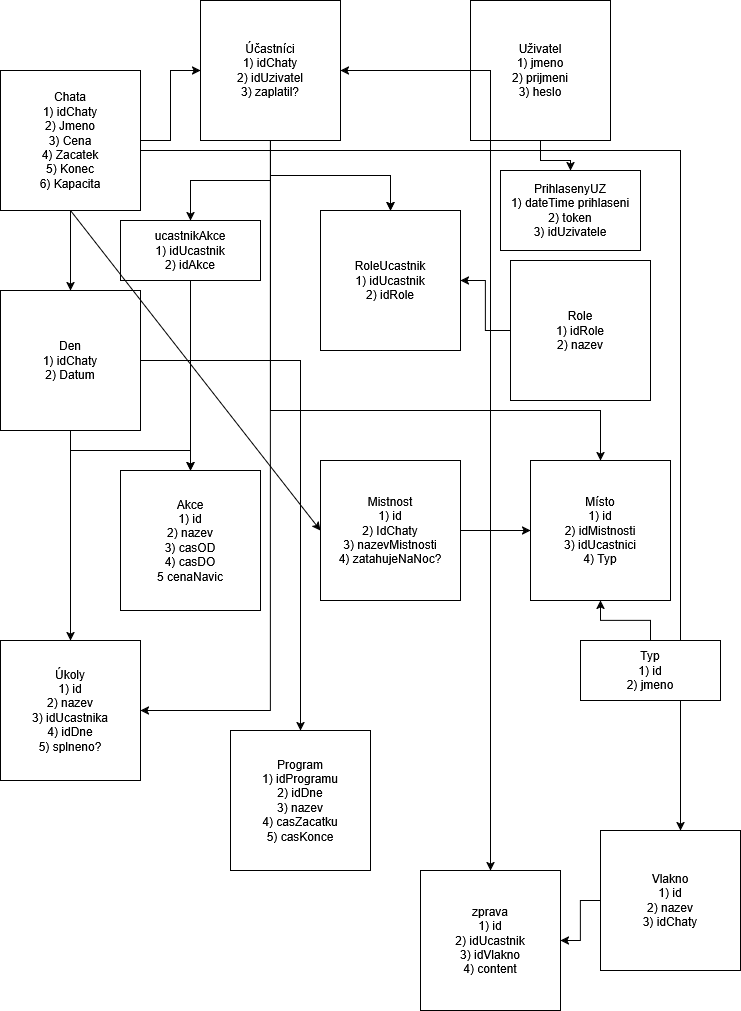

The diagram above was exported from draw.io. Its source (the exported page's mxGraphModel, read from the mxfile embedded in the PNG):
<mxGraphModel dx="463" dy="571" grid="1" gridSize="10" guides="1" tooltips="1" connect="1" arrows="1" fold="1" page="1" pageScale="1" pageWidth="827" pageHeight="1169" math="0" shadow="0">
  <root>
    <mxCell id="0" />
    <mxCell id="1" parent="0" />
    <mxCell id="Q-9zdDLFiFwHk-50gJDE-3" edge="1" parent="1" source="Q-9zdDLFiFwHk-50gJDE-1" style="edgeStyle=orthogonalEdgeStyle;rounded=0;orthogonalLoop=1;jettySize=auto;html=1;" target="Q-9zdDLFiFwHk-50gJDE-2" value="">
      <mxGeometry relative="1" as="geometry" />
    </mxCell>
    <mxCell id="Q-9zdDLFiFwHk-50gJDE-21" edge="1" parent="1" source="Q-9zdDLFiFwHk-50gJDE-1" style="edgeStyle=orthogonalEdgeStyle;rounded=0;orthogonalLoop=1;jettySize=auto;html=1;" target="Q-9zdDLFiFwHk-50gJDE-20" value="">
      <mxGeometry relative="1" as="geometry" />
    </mxCell>
    <mxCell id="Q-9zdDLFiFwHk-50gJDE-1" parent="1" style="whiteSpace=wrap;html=1;aspect=fixed;" value="Uživatel&lt;div&gt;1) jmeno&lt;/div&gt;&lt;div&gt;2) prijmeni&lt;/div&gt;&lt;div&gt;3) heslo&lt;/div&gt;" vertex="1">
      <mxGeometry height="140" width="140" x="490" y="40" as="geometry" />
    </mxCell>
    <mxCell id="Q-9zdDLFiFwHk-50gJDE-16" edge="1" parent="1" source="Q-9zdDLFiFwHk-50gJDE-2" style="edgeStyle=orthogonalEdgeStyle;rounded=0;orthogonalLoop=1;jettySize=auto;html=1;" target="Q-9zdDLFiFwHk-50gJDE-15" value="">
      <mxGeometry relative="1" as="geometry" />
    </mxCell>
    <mxCell id="PEB1G8KyJJabdPe9rFn3-1" edge="1" parent="1" source="Q-9zdDLFiFwHk-50gJDE-2" style="edgeStyle=orthogonalEdgeStyle;rounded=0;orthogonalLoop=1;jettySize=auto;html=1;" target="Q-9zdDLFiFwHk-50gJDE-15" value="">
      <mxGeometry relative="1" as="geometry" />
    </mxCell>
    <mxCell id="PEB1G8KyJJabdPe9rFn3-9" edge="1" parent="1" source="Q-9zdDLFiFwHk-50gJDE-2" style="edgeStyle=orthogonalEdgeStyle;rounded=0;orthogonalLoop=1;jettySize=auto;html=1;entryX=1;entryY=0.5;entryDx=0;entryDy=0;" target="Q-9zdDLFiFwHk-50gJDE-13">
      <mxGeometry relative="1" as="geometry">
        <Array as="points">
          <mxPoint x="290" y="750" />
        </Array>
      </mxGeometry>
    </mxCell>
    <mxCell id="PEB1G8KyJJabdPe9rFn3-11" edge="1" parent="1" source="Q-9zdDLFiFwHk-50gJDE-2" style="edgeStyle=orthogonalEdgeStyle;rounded=0;orthogonalLoop=1;jettySize=auto;html=1;exitX=0.5;exitY=1;exitDx=0;exitDy=0;entryX=0.5;entryY=0;entryDx=0;entryDy=0;" target="PEB1G8KyJJabdPe9rFn3-10">
      <mxGeometry relative="1" as="geometry" />
    </mxCell>
    <mxCell id="nQ2wbbq2egnwGxLfZ0uC-1" edge="1" parent="1" source="Q-9zdDLFiFwHk-50gJDE-2" style="edgeStyle=orthogonalEdgeStyle;rounded=0;orthogonalLoop=1;jettySize=auto;html=1;exitX=0.5;exitY=1;exitDx=0;exitDy=0;" target="PEB1G8KyJJabdPe9rFn3-3">
      <mxGeometry relative="1" as="geometry">
        <Array as="points">
          <mxPoint x="290" y="450" />
          <mxPoint x="620" y="450" />
        </Array>
      </mxGeometry>
    </mxCell>
    <mxCell id="nQ2wbbq2egnwGxLfZ0uC-5" edge="1" parent="1" source="Q-9zdDLFiFwHk-50gJDE-2" style="edgeStyle=orthogonalEdgeStyle;rounded=0;orthogonalLoop=1;jettySize=auto;html=1;" target="PEB1G8KyJJabdPe9rFn3-22">
      <mxGeometry relative="1" as="geometry" />
    </mxCell>
    <mxCell id="Q-9zdDLFiFwHk-50gJDE-2" parent="1" style="whiteSpace=wrap;html=1;aspect=fixed;" value="Účastníci&lt;div&gt;1) idChaty&lt;/div&gt;&lt;div&gt;2) idUzivatel&lt;/div&gt;&lt;div&gt;3) zaplatil?&lt;/div&gt;" vertex="1">
      <mxGeometry height="140" width="140" x="220" y="40" as="geometry" />
    </mxCell>
    <mxCell id="Q-9zdDLFiFwHk-50gJDE-8" edge="1" parent="1" source="Q-9zdDLFiFwHk-50gJDE-7" style="edgeStyle=orthogonalEdgeStyle;rounded=0;orthogonalLoop=1;jettySize=auto;html=1;entryX=0;entryY=0.5;entryDx=0;entryDy=0;" target="Q-9zdDLFiFwHk-50gJDE-2">
      <mxGeometry relative="1" as="geometry" />
    </mxCell>
    <mxCell id="Q-9zdDLFiFwHk-50gJDE-10" edge="1" parent="1" source="Q-9zdDLFiFwHk-50gJDE-7" style="edgeStyle=orthogonalEdgeStyle;rounded=0;orthogonalLoop=1;jettySize=auto;html=1;" target="Q-9zdDLFiFwHk-50gJDE-9" value="">
      <mxGeometry relative="1" as="geometry" />
    </mxCell>
    <mxCell id="nQ2wbbq2egnwGxLfZ0uC-6" edge="1" parent="1" source="Q-9zdDLFiFwHk-50gJDE-7" style="edgeStyle=orthogonalEdgeStyle;rounded=0;orthogonalLoop=1;jettySize=auto;html=1;entryX=0.5;entryY=0;entryDx=0;entryDy=0;exitX=1;exitY=0.5;exitDx=0;exitDy=0;">
      <mxGeometry relative="1" as="geometry">
        <Array as="points">
          <mxPoint x="160" y="190" />
          <mxPoint x="700" y="190" />
        </Array>
        <mxPoint x="170" y="190" as="sourcePoint" />
        <mxPoint x="700" y="870" as="targetPoint" />
      </mxGeometry>
    </mxCell>
    <mxCell id="Q-9zdDLFiFwHk-50gJDE-7" parent="1" style="whiteSpace=wrap;html=1;aspect=fixed;" value="Chata&lt;div&gt;1) idChaty&lt;/div&gt;&lt;div&gt;2) Jmeno&lt;/div&gt;&lt;div&gt;3) Cena&lt;/div&gt;&lt;div&gt;4) Zacatek&lt;/div&gt;&lt;div&gt;5) Konec&lt;/div&gt;&lt;div&gt;6) Kapacita&lt;/div&gt;" vertex="1">
      <mxGeometry height="140" width="140" x="20" y="110" as="geometry" />
    </mxCell>
    <mxCell id="Q-9zdDLFiFwHk-50gJDE-12" edge="1" parent="1" source="Q-9zdDLFiFwHk-50gJDE-9" style="edgeStyle=orthogonalEdgeStyle;rounded=0;orthogonalLoop=1;jettySize=auto;html=1;" target="Q-9zdDLFiFwHk-50gJDE-11" value="">
      <mxGeometry relative="1" as="geometry" />
    </mxCell>
    <mxCell id="Q-9zdDLFiFwHk-50gJDE-14" edge="1" parent="1" source="Q-9zdDLFiFwHk-50gJDE-9" style="edgeStyle=orthogonalEdgeStyle;rounded=0;orthogonalLoop=1;jettySize=auto;html=1;" target="Q-9zdDLFiFwHk-50gJDE-13" value="">
      <mxGeometry relative="1" as="geometry" />
    </mxCell>
    <mxCell id="rIYButEKAMIZcvkYLSvA-1" edge="1" parent="1" source="Q-9zdDLFiFwHk-50gJDE-9" style="edgeStyle=orthogonalEdgeStyle;rounded=0;orthogonalLoop=1;jettySize=auto;html=1;" target="PEB1G8KyJJabdPe9rFn3-16">
      <mxGeometry relative="1" as="geometry" />
    </mxCell>
    <mxCell id="Q-9zdDLFiFwHk-50gJDE-9" parent="1" style="whiteSpace=wrap;html=1;aspect=fixed;" value="Den&lt;div&gt;1) idChaty&lt;/div&gt;&lt;div&gt;2) Datum&lt;/div&gt;" vertex="1">
      <mxGeometry height="140" width="140" x="20" y="330" as="geometry" />
    </mxCell>
    <mxCell id="Q-9zdDLFiFwHk-50gJDE-11" parent="1" style="whiteSpace=wrap;html=1;aspect=fixed;" value="Akce&lt;div&gt;1) id&lt;/div&gt;&lt;div&gt;2) nazev&lt;/div&gt;&lt;div&gt;3) casOD&lt;/div&gt;&lt;div&gt;4) casDO&lt;/div&gt;&lt;div&gt;5 cenaNavic&lt;/div&gt;" vertex="1">
      <mxGeometry height="140" width="140" x="140" y="510" as="geometry" />
    </mxCell>
    <mxCell id="Q-9zdDLFiFwHk-50gJDE-13" parent="1" style="whiteSpace=wrap;html=1;aspect=fixed;" value="Úkoly&lt;div&gt;1) id&lt;/div&gt;&lt;div&gt;2) nazev&lt;/div&gt;&lt;div&gt;3) idUcastnika&lt;/div&gt;&lt;div&gt;4) idDne&lt;/div&gt;&lt;div&gt;5) splneno?&lt;/div&gt;" vertex="1">
      <mxGeometry height="140" width="140" x="20" y="680" as="geometry" />
    </mxCell>
    <mxCell id="Q-9zdDLFiFwHk-50gJDE-15" parent="1" style="whiteSpace=wrap;html=1;aspect=fixed;" value="RoleUcastnik&lt;div&gt;1) idUcastnik&lt;/div&gt;&lt;div&gt;2) idRole&lt;/div&gt;" vertex="1">
      <mxGeometry height="140" width="140" x="340" y="250" as="geometry" />
    </mxCell>
    <mxCell id="Q-9zdDLFiFwHk-50gJDE-18" edge="1" parent="1" source="Q-9zdDLFiFwHk-50gJDE-17" style="edgeStyle=orthogonalEdgeStyle;rounded=0;orthogonalLoop=1;jettySize=auto;html=1;entryX=1;entryY=0.5;entryDx=0;entryDy=0;" target="Q-9zdDLFiFwHk-50gJDE-15">
      <mxGeometry relative="1" as="geometry" />
    </mxCell>
    <mxCell id="Q-9zdDLFiFwHk-50gJDE-17" parent="1" style="whiteSpace=wrap;html=1;aspect=fixed;" value="Role&lt;div&gt;1) idRole&lt;/div&gt;&lt;div&gt;2) nazev&lt;/div&gt;" vertex="1">
      <mxGeometry height="140" width="140" x="530" y="300" as="geometry" />
    </mxCell>
    <mxCell id="Q-9zdDLFiFwHk-50gJDE-20" parent="1" style="whiteSpace=wrap;html=1;" value="PrihlasenyUZ&lt;div&gt;1) dateTime prihlaseni&lt;/div&gt;&lt;div&gt;2) token&lt;/div&gt;&lt;div&gt;3) idUzivatele&lt;/div&gt;" vertex="1">
      <mxGeometry height="80" width="140" x="520" y="210" as="geometry" />
    </mxCell>
    <mxCell id="PEB1G8KyJJabdPe9rFn3-4" edge="1" parent="1" source="PEB1G8KyJJabdPe9rFn3-2" style="edgeStyle=orthogonalEdgeStyle;rounded=0;orthogonalLoop=1;jettySize=auto;html=1;" target="PEB1G8KyJJabdPe9rFn3-3" value="">
      <mxGeometry relative="1" as="geometry" />
    </mxCell>
    <mxCell id="PEB1G8KyJJabdPe9rFn3-2" parent="1" style="whiteSpace=wrap;html=1;aspect=fixed;" value="&lt;div&gt;Mistnost&lt;/div&gt;&lt;div&gt;1) id&lt;/div&gt;&lt;div&gt;2) IdChaty&lt;/div&gt;&lt;div&gt;3) nazevMistnosti&lt;/div&gt;&lt;div&gt;4) zatahujeNaNoc?&lt;/div&gt;" vertex="1">
      <mxGeometry height="140" width="140" x="340" y="500" as="geometry" />
    </mxCell>
    <mxCell id="PEB1G8KyJJabdPe9rFn3-3" parent="1" style="whiteSpace=wrap;html=1;aspect=fixed;" value="&lt;div&gt;Místo&lt;/div&gt;&lt;div&gt;1) id&lt;/div&gt;&lt;div&gt;2) idMistnosti&lt;/div&gt;&lt;div&gt;3) idUcastnici&lt;/div&gt;&lt;div&gt;4) Typ&lt;/div&gt;" vertex="1">
      <mxGeometry height="140" width="140" x="550" y="500" as="geometry" />
    </mxCell>
    <mxCell id="PEB1G8KyJJabdPe9rFn3-12" edge="1" parent="1" source="PEB1G8KyJJabdPe9rFn3-10" style="edgeStyle=orthogonalEdgeStyle;rounded=0;orthogonalLoop=1;jettySize=auto;html=1;exitX=0.5;exitY=1;exitDx=0;exitDy=0;entryX=0.5;entryY=0;entryDx=0;entryDy=0;" target="Q-9zdDLFiFwHk-50gJDE-11">
      <mxGeometry relative="1" as="geometry" />
    </mxCell>
    <mxCell id="PEB1G8KyJJabdPe9rFn3-10" parent="1" style="rounded=0;whiteSpace=wrap;html=1;" value="ucastnikAkce&lt;div&gt;1) idUcastnik&lt;/div&gt;&lt;div&gt;2) idAkce&lt;/div&gt;" vertex="1">
      <mxGeometry height="60" width="140" x="140" y="260" as="geometry" />
    </mxCell>
    <mxCell id="PEB1G8KyJJabdPe9rFn3-15" edge="1" parent="1" style="endArrow=classic;html=1;rounded=0;entryX=0;entryY=0.5;entryDx=0;entryDy=0;" target="PEB1G8KyJJabdPe9rFn3-2" value="">
      <mxGeometry height="50" relative="1" width="50" as="geometry">
        <mxPoint x="90" y="250" as="sourcePoint" />
        <mxPoint x="440" y="530" as="targetPoint" />
      </mxGeometry>
    </mxCell>
    <mxCell id="PEB1G8KyJJabdPe9rFn3-16" parent="1" style="whiteSpace=wrap;html=1;aspect=fixed;" value="Program&lt;div&gt;1) idProgramu&lt;/div&gt;&lt;div&gt;2) idDne&lt;/div&gt;&lt;div&gt;3) nazev&lt;/div&gt;&lt;div&gt;4) casZacatku&lt;/div&gt;&lt;div&gt;5) casKonce&lt;/div&gt;" vertex="1">
      <mxGeometry height="140" width="140" x="250" y="770" as="geometry" />
    </mxCell>
    <mxCell id="PEB1G8KyJJabdPe9rFn3-22" parent="1" style="whiteSpace=wrap;html=1;aspect=fixed;" value="&lt;div&gt;zprava&lt;/div&gt;&lt;div&gt;1) id&lt;/div&gt;&lt;div&gt;2) idUcastnik&lt;/div&gt;&lt;div&gt;3) idVlakno&lt;/div&gt;&lt;div&gt;4) content&lt;/div&gt;" vertex="1">
      <mxGeometry height="140" width="140" x="440" y="910" as="geometry" />
    </mxCell>
    <mxCell id="PEB1G8KyJJabdPe9rFn3-24" edge="1" parent="1" source="PEB1G8KyJJabdPe9rFn3-23" style="edgeStyle=orthogonalEdgeStyle;rounded=0;orthogonalLoop=1;jettySize=auto;html=1;entryX=1;entryY=0.5;entryDx=0;entryDy=0;" target="PEB1G8KyJJabdPe9rFn3-22">
      <mxGeometry relative="1" as="geometry" />
    </mxCell>
    <mxCell id="PEB1G8KyJJabdPe9rFn3-23" parent="1" style="whiteSpace=wrap;html=1;aspect=fixed;" value="&lt;div&gt;Vlakno&lt;/div&gt;&lt;div&gt;1) id&lt;/div&gt;&lt;div&gt;2) nazev&lt;/div&gt;&lt;div&gt;3) idChaty&lt;/div&gt;" vertex="1">
      <mxGeometry height="140" width="140" x="620" y="870" as="geometry" />
    </mxCell>
    <mxCell id="nQ2wbbq2egnwGxLfZ0uC-4" edge="1" parent="1" source="nQ2wbbq2egnwGxLfZ0uC-2" style="edgeStyle=orthogonalEdgeStyle;rounded=0;orthogonalLoop=1;jettySize=auto;html=1;entryX=0.5;entryY=1;entryDx=0;entryDy=0;" target="PEB1G8KyJJabdPe9rFn3-3">
      <mxGeometry relative="1" as="geometry" />
    </mxCell>
    <mxCell id="nQ2wbbq2egnwGxLfZ0uC-2" parent="1" style="whiteSpace=wrap;html=1;" value="&lt;div&gt;Typ&lt;/div&gt;&lt;div&gt;1) id&lt;/div&gt;&lt;div&gt;2) jmeno&lt;/div&gt;" vertex="1">
      <mxGeometry height="60" width="140" x="600" y="680" as="geometry" />
    </mxCell>
  </root>
</mxGraphModel>